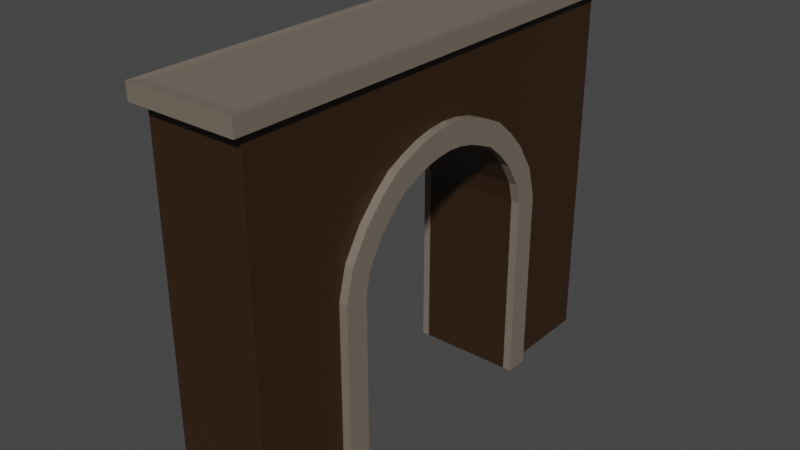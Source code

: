 # Source: city-exit.blend  (saved by Blender 3.0.42; exported with 4.5.12 LTS)
import bpy
from mathutils import Matrix  # noqa: F401  (used for matrix-valued properties, if any)

bpy.ops.wm.read_factory_settings(use_empty=True)
scene = bpy.context.scene
scene.name = 'Scene'

# ---- collections
col_collection = bpy.data.collections.new('Collection'); scene.collection.children.link(col_collection)

# ---- materials (node trees are filled in below, after node groups)
mat_border = bpy.data.materials.new('border')
mat_border.use_transparent_shadow = False
mat_walls = bpy.data.materials.new('walls')
mat_walls.use_transparent_shadow = False

# ---- material node trees
mat_border.use_nodes = True; mat_border.node_tree.nodes.clear()
_N = mat_border.node_tree.nodes; _L = mat_border.node_tree.links
n0 = _N.new('ShaderNodeBsdfPrincipled'); n0.name = 'Principled BSDF'; n0.location = (10, 300)
n0.distribution = 'GGX'
n0.subsurface_method = 'RANDOM_WALK_SKIN'
n0.inputs[0].default_value = (0.1845, 0.1502, 0.1194, 1.0)
n0.inputs[3].default_value = 1.45
n0.inputs[27].default_value = (0.0, 0.0, 0.0, 1.0)
n0.inputs[28].default_value = 1.0
n1 = _N.new('ShaderNodeOutputMaterial'); n1.name = 'Material Output'; n1.location = (300, 300)
_L.new(n0.outputs[0], n1.inputs[0])
n1.is_active_output = True
mat_walls.use_nodes = True; mat_walls.node_tree.nodes.clear()
_N = mat_walls.node_tree.nodes; _L = mat_walls.node_tree.links
n0 = _N.new('ShaderNodeBsdfPrincipled'); n0.name = 'Principled BSDF'; n0.location = (10, 300)
n0.distribution = 'GGX'
n0.subsurface_method = 'RANDOM_WALK_SKIN'
n0.inputs[0].default_value = (0.0331, 0.01481, 0.00441, 1.0)
n0.inputs[3].default_value = 1.45
n0.inputs[27].default_value = (0.0, 0.0, 0.0, 1.0)
n0.inputs[28].default_value = 1.0
n1 = _N.new('ShaderNodeOutputMaterial'); n1.name = 'Material Output'; n1.location = (300, 300)
_L.new(n0.outputs[0], n1.inputs[0])
n1.is_active_output = True

# ---- world
world_world = bpy.data.worlds.new('World'); scene.world = world_world
world_world.use_nodes = True; world_world.node_tree.nodes.clear()
_N = world_world.node_tree.nodes; _L = world_world.node_tree.links
n0 = _N.new('ShaderNodeOutputWorld'); n0.name = 'World Output'; n0.location = (300, 300)
n1 = _N.new('ShaderNodeBackground'); n1.name = 'Background'; n1.location = (10, 300)
n1.inputs[0].default_value = (0.05088, 0.05088, 0.05088, 1.0)
_L.new(n1.outputs[0], n0.inputs[0])
n0.is_active_output = True
world_world.color = (0.05088, 0.05088, 0.05088)
world_world.use_sun_shadow = False
world_world.sun_shadow_jitter_overblur = 0.0

# ---- meshes
me_cube_002 = bpy.data.meshes.new('Cube.002')
me_cube_002.from_pydata([(-0.9727, -2.829, 2.481), (-0.9727, 2.648, -1.336), (-0.9727, 2.831, 2.481), (0.9727, -2.637, -1.336), (0.9727, -2.829, 2.481), (0.9727, 2.648, -1.336), (0.9727, 2.831, 2.481), (-0.9727, 2.123, -0.1377), (-0.9727, 1.416, 0.5467), (-0.9727, 1.062, 0.7157), (-0.9727, -1.06, 0.7157), (-0.9727, -1.768, 0.2419), (-0.9727, -2.122, -0.1377), (-0.9727, -2.475, 2.481), (-0.9727, -2.122, 2.481), (-0.9727, -1.768, 2.481), (-0.9727, -1.414, 2.481), (-0.9727, -1.06, 2.481), (-0.9727, -0.7066, 2.481), (-0.9727, -0.3529, 2.481), (-0.9727, 0.0008884, 2.481), (-0.9727, 0.3547, 2.481), (-0.9727, 0.7084, 2.481), (-0.9727, 1.062, 2.481), (-0.9727, 1.416, 2.481), (-0.9727, 1.77, 2.481), (-0.9727, 2.123, 2.481), (-0.9727, 2.477, 2.481), (0.9727, -2.475, -0.7044), (0.9727, -0.7066, 0.8529), (0.9727, 1.416, 0.5467), (0.9727, 2.477, -0.7044), (0.9727, 2.477, 2.481), (0.9727, 2.123, 2.481), (0.9727, 1.77, 2.481), (0.9727, 1.416, 2.481), (0.9727, 1.062, 2.481), (0.9727, 0.7084, 2.481), (0.9727, 0.3547, 2.481), (0.9727, 0.0008884, 2.481), (0.9727, -0.3529, 2.481), (0.9727, -0.7066, 2.481), (0.9727, -1.06, 2.481), (0.9727, -1.414, 2.481), (0.9727, -1.768, 2.481), (0.9727, -2.122, 2.481), (0.9727, -2.475, 2.481), (-0.9727, 4.571, 2.481), (-0.9727, 4.571, -1.336), (0.9727, 4.571, -1.336), (0.9727, 4.571, 2.481), (0.9727, 4.571, -2.961), (-0.9727, 4.571, -2.961), (0.9727, 4.571, -5.123), (-0.9727, 4.571, -5.123), (-0.9727, -4.474, -1.336), (-0.9727, -4.474, 2.481), (0.9727, -4.474, 2.481), (0.9727, -4.474, -1.336), (-0.9727, -2.637, -2.961), (-0.9727, -4.474, -2.961), (0.9727, -4.474, -2.961), (-0.9727, -2.637, -5.123), (-0.9727, -4.474, -5.123), (0.9727, -4.474, -5.123), (-0.9727, -2.475, -0.7044), (-0.9727, -2.637, -1.336), (-0.9727, 1.77, 0.2419), (-0.9727, 0.7084, 0.8529), (-0.9727, -0.3529, 0.9326), (-0.9727, -0.7066, 0.8529), (-0.9727, -1.414, 0.5467), (0.9727, -1.06, 0.7157), (0.9727, -0.3529, 0.9326), (0.9727, 0.3547, 0.9326), (0.9727, 1.062, 0.7157), (0.9727, 1.77, 0.2419), (0.9727, 2.123, -0.1377), (0.9727, 2.648, -2.961), (0.9727, 2.648, -5.123), (0.0, -2.637, -5.123), (0.0, 2.648, -5.123), (0.9727, -2.637, -2.961), (0.0, -4.474, 1.465), (0.0, 4.571, 1.465), (0.0, -2.165, -5.123), (0.0, -2.165, -2.961), (-0.9727, 2.477, -0.7044), (0.0, 2.177, -5.123), (0.0, 2.177, -2.961), (0.0, -2.063, -0.9083), (0.0, -1.768, -0.4184), (0.0, -1.473, -0.101), (-0.9727, 0.3547, 0.9326), (-0.9727, 0.0008884, 0.9625), (0.0, -1.179, 0.1502), (0.0, -0.8837, 0.2754), (0.0, -0.5888, 0.3897), (0.0, -0.294, 0.4562), (0.0, 0.0008884, 0.4811), (0.0, 0.2958, 0.4562), (0.0, 0.5906, 0.3897), (0.9727, -2.122, -0.1377), (0.9727, -1.768, 0.2419), (0.9727, -1.414, 0.5467), (0.0, 0.8855, 0.2754), (0.0, 1.18, 0.1502), (0.0, 1.475, -0.101), (0.9727, 0.0008884, 0.9625), (0.0, 1.77, -0.4184), (0.9727, 0.7084, 0.8529), (0.0, 2.065, -0.9083), (0.0, -2.165, -1.336), (0.0, 2.177, -1.336), (0.0, -4.474, -5.123), (0.0, -4.474, -2.961), (-0.9727, 2.648, -2.961), (0.0, -4.474, -1.336), (-0.9727, 2.648, -5.123), (0.0, 4.571, -5.123), (0.0, 4.571, -2.961), (0.0, 4.571, -1.336), (0.9727, -2.637, -5.123), (-0.9727, -2.063, -0.9083), (-0.9727, -2.165, -1.336), (0.9727, 2.177, -1.336), (-0.9727, 2.177, -1.336), (0.9727, 2.065, -0.9083), (0.9727, -2.165, -1.336), (-0.9727, 2.065, -0.9083), (-0.9727, 1.77, -0.4184), (-0.9727, 1.475, -0.101), (-0.9727, 1.18, 0.1502), (-0.9727, 0.8855, 0.2754), (-0.9727, 0.5906, 0.3897), (-0.9727, 0.2958, 0.4562), (-0.9727, 0.0008884, 0.4811), (-0.9727, -0.294, 0.4562), (-0.9727, -0.5888, 0.3897), (-0.9727, -0.8837, 0.2754), (-0.9727, -1.179, 0.1502), (-0.9727, -1.473, -0.101), (-0.9727, -1.768, -0.4184), (0.9727, -2.063, -0.9083), (0.9727, -1.768, -0.4184), (0.9727, -1.473, -0.101), (0.9727, -1.179, 0.1502), (0.9727, -0.8837, 0.2754), (0.9727, -0.5888, 0.3897), (0.9727, -0.294, 0.4562), (0.9727, 0.0008884, 0.4811), (0.9727, 0.2958, 0.4562), (0.9727, 0.5906, 0.3897), (0.9727, 0.8855, 0.2754), (0.9727, 1.18, 0.1502), (0.9727, 1.475, -0.101), (0.9727, 1.77, -0.4184), (0.9727, 2.177, -2.961), (-0.9727, 2.177, -2.961), (0.9727, 2.177, -5.123), (-0.9727, 2.177, -5.123), (-0.9727, -2.165, -2.961), (0.9727, -2.165, -2.961), (-0.9727, -2.165, -5.123), (0.9727, -2.165, -5.123), (-0.9727, -2.829, 2.197), (-0.9727, 2.831, 2.197), (0.9727, 2.831, 2.197), (0.9727, -2.829, 2.197), (0.9727, 2.477, 2.197), (0.9727, 2.123, 2.197), (0.9727, 1.77, 2.197), (0.9727, 1.416, 2.197), (0.9727, 1.062, 2.197), (0.9727, 0.7084, 2.197), (0.9727, 0.3547, 2.197), (0.9727, 0.0008884, 2.197), (0.9727, -0.3529, 2.197), (0.9727, -0.7066, 2.197), (0.9727, -1.06, 2.197), (0.9727, -1.414, 2.197), (0.9727, -1.768, 2.197), (0.9727, -2.122, 2.197), (0.9727, -2.475, 2.197), (-0.9727, -2.475, 2.197), (-0.9727, -2.122, 2.197), (-0.9727, -1.768, 2.197), (-0.9727, -1.414, 2.197), (-0.9727, -1.06, 2.197), (-0.9727, -0.7066, 2.197), (-0.9727, -0.3529, 2.197), (-0.9727, 0.0008884, 2.197), (-0.9727, 0.3547, 2.197), (-0.9727, 0.7084, 2.197), (-0.9727, 1.062, 2.197), (-0.9727, 1.416, 2.197), (-0.9727, 1.77, 2.197), (-0.9727, 2.123, 2.197), (-0.9727, 2.477, 2.197), (-0.9727, 4.571, 2.197), (0.9727, 4.571, 2.197), (-0.9727, -4.474, 2.197), (0.9727, -4.474, 2.197), (1.142, 0.8855, 0.2754), (1.142, 1.062, 0.7157), (1.142, 2.477, -0.7044), (1.142, 2.648, -1.336), (1.142, 2.177, -1.336), (1.142, -2.637, -1.336), (1.142, -2.475, -0.7044), (1.142, -2.122, -0.1377), (1.142, -1.768, 0.2419), (1.142, -1.414, 0.5467), (1.142, -1.06, 0.7157), (1.142, -0.7066, 0.8529), (1.142, -0.3529, 0.9326), (1.142, 0.0008884, 0.9625), (1.142, 0.3547, 0.9326), (1.142, 0.7084, 0.8529), (1.142, 1.416, 0.5467), (1.142, 1.77, 0.2419), (1.142, 2.123, -0.1377), (1.142, 2.065, -0.9083), (1.142, 0.5906, 0.3897), (1.142, 2.648, -2.961), (1.142, 2.177, -2.961), (1.142, 0.2958, 0.4562), (1.142, 0.0008884, 0.4811), (1.142, 2.648, -5.123), (1.142, 2.177, -5.123), (1.142, -0.294, 0.4562), (1.142, -0.5888, 0.3897), (1.142, -2.637, -2.961), (1.142, -2.637, -5.123), (1.142, -2.165, -1.336), (1.142, -2.063, -0.9083), (1.142, -1.768, -0.4184), (1.142, -1.473, -0.101), (1.142, -1.179, 0.1502), (1.142, -0.8837, 0.2754), (1.142, 1.18, 0.1502), (1.142, 1.475, -0.101), (1.142, 1.77, -0.4184), (1.142, -2.165, -2.961), (1.142, -2.165, -5.123), (-1.122, -2.475, -0.7044), (-1.122, -2.637, -1.336), (-1.122, 2.648, -1.336), (-1.122, 2.477, -0.7044), (-1.122, 2.123, -0.1377), (-1.122, 1.77, 0.2419), (-1.122, 1.416, 0.5467), (-1.122, 1.062, 0.7157), (-1.122, 0.7084, 0.8529), (-1.122, 0.3547, 0.9326), (-1.122, 0.0008884, 0.9625), (-1.122, -0.3529, 0.9326), (-1.122, -0.7066, 0.8529), (-1.122, -1.06, 0.7157), (-1.122, -1.414, 0.5467), (-1.122, -1.768, 0.2419), (-1.122, -2.122, -0.1377), (-1.122, -1.179, 0.1502), (-1.122, -0.8837, 0.2754), (-1.122, -2.165, -1.336), (-1.122, -2.063, -0.9083), (-1.122, -0.5888, 0.3897), (-1.122, 2.177, -2.961), (-1.122, 2.648, -2.961), (-1.122, -0.294, 0.4562), (-1.122, 0.0008884, 0.4811), (-1.122, 2.177, -5.123), (-1.122, 2.648, -5.123), (-1.122, -2.637, -2.961), (-1.122, -2.637, -5.123), (-1.122, 2.177, -1.336), (-1.122, 2.065, -0.9083), (-1.122, 1.77, -0.4184), (-1.122, 1.475, -0.101), (-1.122, 1.18, 0.1502), (-1.122, 0.8855, 0.2754), (-1.122, 0.5906, 0.3897), (-1.122, 0.2958, 0.4562), (-1.122, -1.473, -0.101), (-1.122, -1.768, -0.4184), (-1.122, -2.165, -2.961), (-1.122, -2.165, -5.123), (-1.11, -3.23, 2.177), (-1.11, -3.23, 2.501), (-1.11, 2.827, 2.501), (-1.11, 3.231, 2.501), (1.11, -2.827, 2.501), (1.11, -3.23, 2.501), (-1.11, -2.827, 2.501), (-1.11, -2.423, 2.501), (-1.11, -2.019, 2.501), (-1.11, -1.615, 2.501), (-1.11, -1.211, 2.501), (-1.11, -0.8075, 2.501), (-1.11, -0.4037, 2.501), (-1.11, 0.0001751, 2.501), (-1.11, 0.404, 2.501), (-1.11, 0.8078, 2.501), (-1.11, 1.212, 2.501), (-1.11, 1.615, 2.501), (-1.11, 2.019, 2.501), (-1.11, 2.423, 2.501), (1.11, 3.231, 2.501), (1.11, 2.827, 2.501), (1.11, 2.423, 2.501), (1.11, 2.019, 2.501), (1.11, 1.615, 2.501), (1.11, 1.212, 2.501), (1.11, 0.8078, 2.501), (1.11, 0.404, 2.501), (1.11, 0.0001751, 2.501), (1.11, -0.4037, 2.501), (1.11, -0.8075, 2.501), (1.11, -1.211, 2.501), (1.11, -1.615, 2.501), (1.11, -2.019, 2.501), (1.11, -2.423, 2.501), (-1.11, 4.784, 2.501), (1.11, 4.784, 2.501), (-1.11, -4.716, 2.177), (-1.11, -4.716, 2.501), (1.11, -4.716, 2.501), (-1.11, 3.231, 2.177), (1.11, 3.231, 2.177), (1.11, -3.23, 2.177), (1.11, 2.827, 2.177), (1.11, 2.423, 2.177), (1.11, 2.019, 2.177), (1.11, 1.615, 2.177), (1.11, 1.212, 2.177), (1.11, 0.8078, 2.177), (1.11, 0.404, 2.177), (1.11, 0.0001751, 2.177), (1.11, -0.4037, 2.177), (1.11, -0.8075, 2.177), (1.11, -1.211, 2.177), (1.11, -1.615, 2.177), (1.11, -2.019, 2.177), (1.11, -2.423, 2.177), (1.11, -2.827, 2.177), (-1.11, -2.827, 2.177), (-1.11, -2.423, 2.177), (-1.11, -2.019, 2.177), (-1.11, -1.615, 2.177), (-1.11, -1.211, 2.177), (-1.11, -0.8075, 2.177), (-1.11, -0.4037, 2.177), (-1.11, 0.0001751, 2.177), (-1.11, 0.404, 2.177), (-1.11, 0.8078, 2.177), (-1.11, 1.212, 2.177), (-1.11, 1.615, 2.177), (-1.11, 2.019, 2.177), (-1.11, 2.423, 2.177), (-1.11, 2.827, 2.177), (-1.11, 4.784, 2.177), (1.11, 4.784, 2.177), (1.11, -4.716, 2.177), (-0.9727, -4.474, 1.465), (-0.9727, -2.755, 1.465), (-0.9727, 2.761, 1.465), (0.9727, 2.761, 1.465), (0.9727, -2.755, 1.465), (0.9727, 0.0008884, 1.465), (0.9727, 4.571, 0.0645), (-0.9727, 4.571, 0.0645), (0.9727, 2.704, 0.0645), (-0.9727, 0.0008884, 1.465), (-0.9727, 2.704, 0.0645), (0.0, 4.571, 0.0645), (-0.9727, -2.696, 0.0645), (-0.9727, -4.474, 0.0645), (0.9727, -4.474, 0.0645), (0.9727, -2.696, 0.0645), (0.0, -4.474, 0.0645), (-0.9727, 4.571, 1.465), (0.9727, 4.571, 1.465), (0.9727, -4.474, 1.465)], [], [(37, 38, 314, 313), (2, 6, 50, 47), (191, 190, 351, 352), (21, 22, 302, 301), (46, 13, 0, 4), (6, 2, 27, 32), (32, 27, 26, 33), (33, 26, 25, 34), (34, 25, 24, 35), (35, 24, 23, 36), (36, 23, 22, 37), (37, 22, 21, 38), (38, 21, 20, 39), (39, 20, 19, 40), (40, 19, 18, 41), (41, 18, 17, 42), (42, 17, 16, 43), (43, 16, 15, 44), (44, 15, 14, 45), (45, 14, 13, 46), (36, 37, 313, 312), (192, 191, 352, 353), (166, 198, 359, 327), (20, 21, 301, 300), (35, 36, 312, 311), (193, 192, 353, 354), (168, 183, 344, 329), (46, 4, 292, 291), (19, 20, 300, 299), (34, 35, 311, 310), (194, 193, 354, 355), (202, 168, 329, 362), (18, 19, 299, 298), (33, 34, 310, 309), (195, 194, 355, 356), (169, 167, 328, 330), (2, 47, 322, 290), (56, 0, 288, 325), (17, 18, 298, 297), (32, 33, 309, 308), (196, 195, 356, 357), (170, 169, 330, 331), (50, 6, 307, 323), (16, 17, 297, 296), (6, 32, 308, 307), (197, 196, 357, 358), (171, 170, 331, 332), (15, 16, 296, 295), (198, 197, 358, 359), (172, 171, 332, 333), (47, 50, 323, 322), (4, 57, 326, 292), (83, 363, 376, 379), (49, 5, 78, 51), (120, 51, 53, 119), (121, 49, 51, 120), (1, 48, 52, 116), (81, 118, 54, 119), (116, 52, 54, 118), (51, 78, 79, 53), (14, 15, 295, 294), (3, 58, 61, 82), (4, 0, 56, 57), (82, 61, 64, 122), (55, 66, 59, 60), (117, 55, 60, 115), (80, 122, 64, 114), (60, 59, 62, 63), (115, 60, 63, 114), (370, 380, 84, 374), (52, 120, 119, 54), (48, 121, 120, 52), (79, 81, 119, 53), (58, 117, 115, 61), (62, 80, 114, 63), (61, 115, 114, 64), (118, 81, 88, 160), (123, 90, 112, 124), (126, 113, 111, 129), (129, 111, 109, 130), (130, 109, 107, 131), (131, 107, 106, 132), (124, 161, 285, 264), (118, 160, 271, 272), (163, 62, 274, 286), (153, 154, 240, 203), (62, 59, 273, 274), (102, 28, 209, 210), (31, 77, 221, 205), (162, 128, 234, 243), (140, 141, 283, 262), (152, 153, 203, 223), (67, 7, 249, 250), (28, 3, 208, 209), (127, 125, 207, 222), (139, 140, 262, 263), (7, 87, 248, 249), (65, 12, 261, 245), (82, 122, 233, 232), (138, 139, 263, 266), (81, 79, 159, 88), (77, 76, 220, 221), (132, 106, 105, 133), (133, 105, 101, 134), (134, 101, 100, 135), (135, 100, 99, 136), (136, 99, 98, 137), (137, 98, 97, 138), (138, 97, 96, 139), (139, 96, 95, 140), (140, 95, 92, 141), (141, 92, 91, 142), (142, 91, 90, 123), (125, 113, 89, 157), (157, 89, 88, 159), (124, 112, 86, 161), (161, 86, 85, 163), (122, 80, 85, 164), (167, 366, 381, 200), (364, 363, 201, 165), (199, 200, 381, 84, 380), (377, 382, 83, 379), (90, 143, 128, 112), (113, 125, 127, 111), (111, 127, 156, 109), (109, 156, 155, 107), (107, 155, 154, 106), (106, 154, 153, 105), (105, 153, 152, 101), (101, 152, 151, 100), (100, 151, 150, 99), (99, 150, 149, 98), (98, 149, 148, 97), (97, 148, 147, 96), (96, 147, 146, 95), (95, 146, 145, 92), (92, 145, 144, 91), (91, 144, 143, 90), (113, 126, 158, 89), (89, 158, 160, 88), (112, 128, 162, 86), (86, 162, 164, 85), (151, 152, 223, 226), (80, 62, 163, 85), (87, 1, 247, 248), (12, 11, 260, 261), (76, 30, 219, 220), (157, 159, 229, 225), (150, 151, 226, 227), (123, 124, 264, 265), (30, 75, 204, 219), (59, 66, 246, 273), (149, 150, 227, 230), (137, 138, 266, 269), (3, 82, 232, 208), (160, 158, 267, 271), (75, 110, 218, 204), (11, 71, 259, 260), (5, 31, 205, 206), (148, 149, 230, 231), (136, 137, 269, 270), (110, 74, 217, 218), (71, 10, 258, 259), (135, 136, 270, 282), (200, 199, 360, 361), (173, 172, 333, 334), (366, 167, 169, 170, 171, 172, 173, 174, 175, 176, 368), (367, 168, 202, 382), (165, 201, 202, 168, 183, 182, 181, 180, 179, 178, 177, 176, 175, 174, 173, 172, 171, 170, 169, 167, 200, 199, 166, 198, 197, 196, 195, 194, 193, 192, 191, 190, 189, 188, 187, 186, 185, 184), (219, 204, 203, 240), (208, 232, 243, 234), (204, 218, 223, 203), (206, 205, 222, 207), (218, 217, 226, 223), (228, 224, 225, 229), (217, 216, 227, 226), (216, 215, 230, 227), (215, 214, 231, 230), (220, 219, 240, 241), (221, 220, 241, 242), (232, 233, 244, 243), (209, 208, 234, 235), (205, 221, 242, 222), (210, 209, 235, 236), (211, 210, 236, 237), (212, 211, 237, 238), (213, 212, 238, 239), (224, 206, 207, 225), (214, 213, 239, 231), (122, 164, 244, 233), (103, 102, 210, 211), (154, 155, 241, 240), (159, 79, 228, 229), (104, 103, 211, 212), (155, 156, 242, 241), (164, 162, 243, 244), (128, 143, 235, 234), (72, 104, 212, 213), (156, 127, 222, 242), (78, 5, 206, 224), (143, 144, 236, 235), (29, 72, 213, 214), (144, 145, 237, 236), (73, 29, 214, 215), (145, 146, 238, 237), (108, 73, 215, 216), (146, 147, 239, 238), (125, 157, 225, 207), (74, 108, 216, 217), (79, 78, 224, 228), (147, 148, 231, 239), (248, 247, 275, 276), (261, 260, 283, 284), (273, 246, 264, 285), (260, 259, 262, 283), (259, 258, 263, 262), (258, 257, 266, 263), (246, 245, 265, 264), (257, 256, 269, 266), (268, 272, 271, 267), (256, 255, 270, 269), (245, 261, 284, 265), (249, 248, 276, 277), (250, 249, 277, 278), (274, 273, 285, 286), (251, 250, 278, 279), (252, 251, 279, 280), (253, 252, 280, 281), (254, 253, 281, 282), (247, 268, 267, 275), (255, 254, 282, 270), (8, 67, 250, 251), (141, 142, 284, 283), (126, 129, 276, 275), (9, 8, 251, 252), (142, 123, 265, 284), (129, 130, 277, 276), (68, 9, 252, 253), (130, 131, 278, 277), (161, 163, 286, 285), (93, 68, 253, 254), (131, 132, 279, 278), (1, 116, 268, 247), (94, 93, 254, 255), (132, 133, 280, 279), (69, 94, 255, 256), (133, 134, 281, 280), (116, 118, 272, 268), (70, 69, 256, 257), (66, 65, 245, 246), (134, 135, 282, 281), (10, 70, 257, 258), (158, 126, 275, 267), (359, 289, 290, 327), (344, 291, 292, 329), (329, 292, 326, 362), (328, 307, 308, 330), (330, 308, 309, 331), (331, 309, 310, 332), (332, 310, 311, 333), (333, 311, 312, 334), (334, 312, 313, 335), (335, 313, 314, 336), (336, 314, 315, 337), (337, 315, 316, 338), (338, 316, 317, 339), (339, 317, 318, 340), (340, 318, 319, 341), (341, 319, 320, 342), (342, 320, 321, 343), (343, 321, 291, 344), (287, 288, 293, 345), (345, 293, 294, 346), (346, 294, 295, 347), (347, 295, 296, 348), (348, 296, 297, 349), (349, 297, 298, 350), (350, 298, 299, 351), (351, 299, 300, 352), (352, 300, 301, 353), (353, 301, 302, 354), (354, 302, 303, 355), (355, 303, 304, 356), (356, 304, 305, 357), (357, 305, 306, 358), (358, 306, 289, 359), (360, 322, 323, 361), (327, 290, 322, 360), (362, 326, 325, 324), (288, 287, 324, 325), (307, 328, 361, 323), (22, 23, 303, 302), (190, 189, 350, 351), (38, 39, 315, 314), (23, 24, 304, 303), (189, 188, 349, 350), (39, 40, 316, 315), (24, 25, 305, 304), (188, 187, 348, 349), (40, 41, 317, 316), (25, 26, 306, 305), (187, 186, 347, 348), (41, 42, 318, 317), (26, 27, 289, 306), (186, 185, 346, 347), (42, 43, 319, 318), (185, 184, 345, 346), (43, 44, 320, 319), (184, 165, 287, 345), (44, 45, 321, 320), (183, 182, 343, 344), (45, 46, 291, 321), (182, 181, 342, 343), (181, 180, 341, 342), (180, 179, 340, 341), (179, 178, 339, 340), (178, 177, 338, 339), (177, 176, 337, 338), (165, 201, 324, 287), (176, 175, 336, 337), (201, 202, 362, 324), (175, 174, 335, 336), (167, 200, 361, 328), (0, 13, 293, 288), (174, 173, 334, 335), (199, 166, 327, 360), (13, 14, 294, 293), (57, 56, 325, 326), (27, 2, 290, 289), (202, 201, 363, 83, 382), (365, 166, 199, 380), (368, 176, 177, 178, 179, 180, 181, 182, 183, 168, 367), (3, 378, 377, 58), (48, 370, 374, 121), (84, 381, 369, 374), (1, 373, 370, 48), (366, 371, 369, 381), (58, 377, 379, 117), (364, 375, 376, 363), (189, 190, 191, 372, 364, 165, 184, 185, 186, 187, 188), (198, 166, 365, 372, 191, 192, 193, 194, 195, 196, 197), (375, 66, 55, 376), (378, 367, 382, 377), (5, 371, 366, 368, 108, 74, 110, 75, 30, 76, 77, 31), (368, 367, 378, 3, 28, 102, 103, 104, 72, 29, 73, 108), (364, 372, 94, 69, 70, 10, 71, 11, 12, 65, 66, 375), (94, 372, 365, 373, 1, 87, 7, 67, 8, 9, 68, 93), (374, 369, 49, 121), (379, 376, 55, 117), (373, 365, 380, 370), (371, 5, 49, 369)])
me_cube_002.polygons.foreach_set('material_index', [0, 0, 0, 0, 0, 0, 0, 0, 0, 0, 0, 0, 0, 0, 0, 0, 0, 0, 0, 0, 0, 0, 0, 0, 0, 0, 0, 0, 0, 0, 0, 0, 0, 0, 0, 0, 0, 0, 0, 0, 0, 0, 0, 0, 0, 0, 0, 0, 0, 0, 0, 0, 1, 1, 1, 1, 1, 1, 1, 1, 0, 1, 0, 1, 1, 1, 1, 1, 1, 1, 1, 1, 1, 1, 1, 1, 0, 1, 1, 1, 1, 1, 0, 0, 0, 0, 0, 0, 0, 0, 0, 0, 0, 0, 0, 0, 0, 0, 0, 0, 0, 0, 1, 1, 1, 1, 1, 1, 1, 1, 1, 1, 1, 1, 1, 1, 1, 0, 1, 1, 1, 1, 1, 1, 1, 1, 1, 1, 1, 1, 1, 1, 1, 1, 1, 1, 1, 1, 1, 1, 1, 1, 0, 0, 0, 0, 0, 0, 0, 0, 0, 0, 0, 0, 0, 0, 0, 0, 0, 0, 0, 0, 0, 0, 0, 0, 1, 1, 0, 0, 0, 0, 0, 0, 0, 0, 0, 0, 0, 0, 0, 0, 0, 0, 0, 0, 0, 0, 0, 0, 0, 0, 0, 0, 0, 0, 0, 0, 0, 0, 0, 0, 0, 0, 0, 0, 0, 0, 0, 0, 0, 0, 0, 0, 0, 0, 0, 0, 0, 0, 0, 0, 0, 0, 0, 0, 0, 0, 0, 0, 0, 0, 0, 0, 0, 0, 0, 0, 0, 0, 0, 0, 0, 0, 0, 0, 0, 0, 0, 0, 0, 0, 0, 0, 0, 0, 0, 0, 0, 0, 0, 0, 0, 0, 0, 0, 0, 0, 0, 0, 0, 0, 0, 0, 0, 0, 0, 0, 0, 0, 0, 0, 0, 0, 0, 0, 0, 0, 0, 0, 0, 0, 0, 0, 0, 0, 0, 0, 0, 0, 0, 0, 0, 0, 0, 0, 0, 0, 0, 0, 0, 0, 0, 0, 0, 0, 0, 0, 0, 0, 0, 0, 0, 0, 0, 0, 0, 0, 0, 1, 1, 1, 1, 1, 1, 1, 1, 1, 1, 1, 1, 1, 1, 1, 1, 1, 1, 1, 1, 1, 1])
_uv = me_cube_002.uv_layers.new(name='UVMap')
_uv.uv.foreach_set('vector', [0.8812, 0.2359, 0.8815, 0.2162, 0.8893, 0.219, 0.8888, 0.2417, 0.7846, 0.3421, 0.8686, 0.3441, 0.8371, 0.3857, 0.8151, 0.3847, 0.7395, 0.1967, 0.7395, 0.1765, 0.7475, 0.1737, 0.7474, 0.1966, 0.7736, 0.2163, 0.7739, 0.236, 0.7663, 0.2417, 0.7659, 0.2192, 0.8735, 0.06525, 0.7831, 0.06359, 0.7877, 0.04927, 0.8694, 0.05129, 0.8686, 0.3441, 0.7846, 0.3421, 0.781, 0.328, 0.8727, 0.3296, 0.8727, 0.3296, 0.781, 0.328, 0.7783, 0.3114, 0.8759, 0.3126, 0.8759, 0.3126, 0.7783, 0.3114, 0.7765, 0.2935, 0.8781, 0.2942, 0.8781, 0.2942, 0.7765, 0.2935, 0.7753, 0.2747, 0.8796, 0.2751, 0.8796, 0.2751, 0.7753, 0.2747, 0.7744, 0.2555, 0.8806, 0.2556, 0.8806, 0.2556, 0.7744, 0.2555, 0.7739, 0.236, 0.8812, 0.2359, 0.8812, 0.2359, 0.7739, 0.236, 0.7736, 0.2163, 0.8815, 0.2162, 0.8815, 0.2162, 0.7736, 0.2163, 0.7735, 0.1966, 0.8816, 0.1964, 0.8816, 0.1964, 0.7735, 0.1966, 0.7736, 0.1768, 0.8815, 0.1767, 0.8815, 0.1767, 0.7736, 0.1768, 0.7739, 0.1571, 0.8811, 0.1571, 0.8811, 0.1571, 0.7739, 0.1571, 0.7746, 0.1374, 0.8806, 0.1376, 0.8806, 0.1376, 0.7746, 0.1374, 0.7756, 0.118, 0.8797, 0.1184, 0.8797, 0.1184, 0.7756, 0.118, 0.7773, 0.09885, 0.8784, 0.09961, 0.8784, 0.09961, 0.7773, 0.09885, 0.7797, 0.08049, 0.8764, 0.08169, 0.8764, 0.08169, 0.7797, 0.08049, 0.7831, 0.06359, 0.8735, 0.06525, 0.8806, 0.2556, 0.8812, 0.2359, 0.8888, 0.2417, 0.888, 0.2642, 0.7397, 0.2168, 0.7395, 0.1967, 0.7474, 0.1966, 0.7476, 0.2194, 0.7608, 0.356, 0.7518, 0.3373, 0.7667, 0.3516, 0.7785, 0.3649, 0.7735, 0.1966, 0.7736, 0.2163, 0.7659, 0.2192, 0.7657, 0.1966, 0.8796, 0.2751, 0.8806, 0.2556, 0.888, 0.2642, 0.8865, 0.2866, 0.7401, 0.2368, 0.7397, 0.2168, 0.7476, 0.2194, 0.7481, 0.2422, 0.893, 0.03633, 0.9027, 0.0551, 0.887, 0.04101, 0.8745, 0.02837, 0.8735, 0.06525, 0.8694, 0.05129, 0.8645, 0.03725, 0.8742, 0.04904, 0.7736, 0.1768, 0.7735, 0.1966, 0.7657, 0.1966, 0.7658, 0.1739, 0.8781, 0.2942, 0.8796, 0.2751, 0.8865, 0.2866, 0.8839, 0.3084, 0.7408, 0.2569, 0.7401, 0.2368, 0.7481, 0.2422, 0.749, 0.265, 0.8461, 0.002132, 0.893, 0.03633, 0.8745, 0.02837, 0.841, 0.005384, 0.7739, 0.1571, 0.7736, 0.1768, 0.7658, 0.1739, 0.7663, 0.1512, 0.8759, 0.3126, 0.8781, 0.2942, 0.8839, 0.3084, 0.8798, 0.3288, 0.7419, 0.277, 0.7408, 0.2569, 0.749, 0.265, 0.7506, 0.2876, 0.9029, 0.3402, 0.8926, 0.3594, 0.8738, 0.3677, 0.8867, 0.3546, 0.7846, 0.3421, 0.8151, 0.3847, 0.8146, 0.3873, 0.789, 0.3564, 0.8191, 0.01095, 0.7877, 0.04927, 0.7932, 0.03496, 0.8191, 0.007633, 0.7746, 0.1374, 0.7739, 0.1571, 0.7663, 0.1512, 0.7672, 0.1287, 0.8727, 0.3296, 0.8759, 0.3126, 0.8798, 0.3288, 0.8735, 0.3463, 0.7437, 0.2972, 0.7419, 0.277, 0.7506, 0.2876, 0.7534, 0.3101, 0.9087, 0.3193, 0.9029, 0.3402, 0.8867, 0.3546, 0.8963, 0.3343, 0.8371, 0.3857, 0.8686, 0.3441, 0.8636, 0.3586, 0.8375, 0.389, 0.7756, 0.118, 0.7746, 0.1374, 0.7672, 0.1287, 0.7689, 0.1063, 0.8686, 0.3441, 0.8727, 0.3296, 0.8735, 0.3463, 0.8636, 0.3586, 0.7467, 0.3173, 0.7437, 0.2972, 0.7534, 0.3101, 0.7582, 0.3319, 0.9119, 0.2983, 0.9087, 0.3193, 0.8963, 0.3343, 0.9018, 0.3116, 0.7773, 0.09885, 0.7756, 0.118, 0.7689, 0.1063, 0.7716, 0.0845, 0.7518, 0.3373, 0.7467, 0.3173, 0.7582, 0.3319, 0.7667, 0.3516, 0.9138, 0.2775, 0.9119, 0.2983, 0.9018, 0.3116, 0.9048, 0.2884, 0.8151, 0.3847, 0.8371, 0.3857, 0.8375, 0.389, 0.8146, 0.3873, 0.8694, 0.05129, 0.8388, 0.01208, 0.839, 0.009391, 0.8645, 0.03725, 0.6065, 0.5695, 0.6483, 0.5695, 0.6483, 0.6298, 0.6065, 0.6298, 0.3894, 0.1632, 0.3066, 0.1632, 0.3066, 0.09324, 0.3894, 0.09324, 0.6907, 0.631, 0.6488, 0.631, 0.6488, 0.538, 0.6907, 0.538, 0.6907, 0.7009, 0.6488, 0.7009, 0.6488, 0.631, 0.6907, 0.631, 0.3066, 0.4676, 0.3894, 0.4676, 0.3894, 0.5375, 0.3066, 0.5375, 0.3899, 0.5841, 0.3899, 0.5423, 0.4726, 0.5423, 0.4726, 0.5841, 0.3066, 0.5375, 0.3894, 0.5375, 0.3894, 0.6305, 0.3066, 0.6305, 0.3894, 0.09324, 0.3066, 0.09324, 0.3066, 0.0002477, 0.3894, 0.0002477, 0.7797, 0.08049, 0.7773, 0.09885, 0.7716, 0.0845, 0.776, 0.06411, 0.07929, 0.1632, 0.0002479, 0.1632, 0.0002477, 0.09324, 0.07929, 0.09324, 0.8694, 0.05129, 0.7877, 0.04927, 0.8191, 0.01095, 0.8388, 0.01208, 0.07929, 0.09324, 0.0002477, 0.09324, 0.0002477, 0.0002483, 0.07929, 0.0002483, 0.0002478, 0.4676, 0.07929, 0.4676, 0.07929, 0.5375, 0.0002478, 0.5375, 0.6065, 0.69, 0.6483, 0.69, 0.6483, 0.7599, 0.6065, 0.7599, 0.5521, 0.5841, 0.5521, 0.626, 0.4731, 0.626, 0.4731, 0.5841, 0.0002478, 0.5375, 0.07929, 0.5375, 0.07929, 0.6305, 0.0002477, 0.6305, 0.6065, 0.7599, 0.6483, 0.7599, 0.6483, 0.8529, 0.6065, 0.8529, 0.7325, 0.7612, 0.7325, 0.8215, 0.6907, 0.8215, 0.6907, 0.7612, 0.7325, 0.631, 0.6907, 0.631, 0.6907, 0.538, 0.7325, 0.538, 0.7325, 0.7009, 0.6907, 0.7009, 0.6907, 0.631, 0.7325, 0.631, 0.3899, 0.626, 0.3899, 0.5841, 0.4726, 0.5841, 0.4726, 0.626, 0.5646, 0.69, 0.6065, 0.69, 0.6065, 0.7599, 0.5646, 0.7599, 0.5521, 0.5423, 0.5521, 0.5841, 0.4731, 0.5841, 0.4731, 0.5423, 0.5646, 0.7599, 0.6065, 0.7599, 0.6065, 0.8529, 0.5646, 0.8529, 0.9998, 0.6306, 0.9579, 0.6306, 0.9579, 0.6103, 0.9998, 0.6103, 0.9998, 0.2024, 0.9579, 0.2024, 0.9579, 0.1834, 0.9998, 0.1834, 0.9998, 0.4474, 0.9579, 0.4474, 0.9579, 0.4284, 0.9998, 0.4284, 0.9998, 0.4284, 0.9579, 0.4284, 0.9579, 0.4038, 0.9998, 0.4038, 0.9998, 0.4038, 0.9579, 0.4038, 0.9579, 0.3852, 0.9998, 0.3852, 0.9998, 0.3852, 0.9579, 0.3852, 0.9579, 0.3685, 0.9998, 0.3685, 0.6491, 0.4235, 0.6939, 0.4693, 0.6902, 0.4728, 0.6447, 0.4274, 0.7165, 0.0002477, 0.739, 0.01301, 0.7298, 0.01668, 0.7178, 0.008057, 0.739, 0.5219, 0.7263, 0.5375, 0.7247, 0.53, 0.7329, 0.5218, 0.4351, 0.3439, 0.439, 0.3577, 0.4316, 0.3601, 0.4277, 0.3458, 0.7263, 0.5375, 0.6722, 0.4911, 0.6763, 0.4868, 0.7247, 0.53, 0.409, 0.1914, 0.4213, 0.1623, 0.4286, 0.1658, 0.4165, 0.1941, 0.4376, 0.4284, 0.4236, 0.4061, 0.4296, 0.4027, 0.443, 0.4246, 0.5171, 0.09283, 0.4687, 0.1598, 0.4615, 0.1549, 0.5098, 0.08797, 0.6121, 0.356, 0.6182, 0.3721, 0.6122, 0.3746, 0.6056, 0.3581, 0.432, 0.3299, 0.4351, 0.3439, 0.4277, 0.3458, 0.4243, 0.3314, 0.5763, 0.213, 0.5843, 0.1896, 0.5909, 0.1921, 0.5831, 0.2151, 0.4213, 0.1623, 0.4364, 0.1347, 0.4435, 0.1392, 0.4286, 0.1658, 0.4644, 0.4115, 0.4753, 0.4256, 0.4702, 0.4299, 0.4585, 0.4154, 0.6081, 0.3421, 0.6121, 0.356, 0.6056, 0.3581, 0.6016, 0.3437, 0.5843, 0.1896, 0.5969, 0.1608, 0.6033, 0.1639, 0.5909, 0.1921, 0.6126, 0.4258, 0.5985, 0.4037, 0.6038, 0.4007, 0.6174, 0.4225, 0.4833, 0.0693, 0.5403, 0.0002477, 0.5417, 0.009205, 0.4895, 0.07391, 0.6049, 0.3281, 0.6081, 0.3421, 0.6016, 0.3437, 0.5982, 0.3294, 0.9579, 0.6306, 0.9161, 0.6306, 0.9161, 0.6103, 0.9579, 0.6103, 0.4236, 0.4061, 0.4137, 0.3871, 0.4201, 0.384, 0.4296, 0.4027, 0.9998, 0.3685, 0.9579, 0.3685, 0.9579, 0.3547, 0.9998, 0.3547, 0.9998, 0.3547, 0.9579, 0.3547, 0.9579, 0.3411, 0.9998, 0.3411, 0.9998, 0.3411, 0.9579, 0.3411, 0.9579, 0.3281, 0.9998, 0.3281, 0.9998, 0.3281, 0.9579, 0.3281, 0.9579, 0.3154, 0.9998, 0.3154, 0.9998, 0.3154, 0.9579, 0.3154, 0.9579, 0.3026, 0.9998, 0.3026, 0.9998, 0.3026, 0.9579, 0.3026, 0.9579, 0.2896, 0.9998, 0.2896, 0.9998, 0.2896, 0.9579, 0.2896, 0.9579, 0.276, 0.9998, 0.276, 0.9998, 0.276, 0.9579, 0.276, 0.9579, 0.2623, 0.9998, 0.2623, 0.9998, 0.2623, 0.9579, 0.2623, 0.9579, 0.2456, 0.9998, 0.2456, 0.9998, 0.2456, 0.9579, 0.2456, 0.9579, 0.227, 0.9998, 0.227, 0.9998, 0.227, 0.9579, 0.227, 0.9579, 0.2024, 0.9998, 0.2024, 0.9161, 0.4474, 0.9579, 0.4474, 0.9579, 0.5173, 0.9161, 0.5173, 0.9161, 0.5173, 0.9579, 0.5173, 0.9579, 0.6103, 0.9161, 0.6103, 0.9998, 0.1834, 0.9579, 0.1834, 0.9579, 0.1135, 0.9998, 0.1135, 0.9998, 0.1135, 0.9579, 0.1135, 0.9579, 0.02052, 0.9998, 0.02052, 0.9161, 0.0002477, 0.9579, 0.0002477, 0.9579, 0.02052, 0.9161, 0.02052, 0.3145, 0.3151, 0.3115, 0.2837, 0.3894, 0.2837, 0.3894, 0.3151, 0.0742, 0.3471, 0.0002479, 0.3471, 0.0002479, 0.3156, 0.071, 0.3156, 0.7325, 0.8529, 0.6488, 0.8529, 0.6488, 0.8215, 0.6907, 0.8215, 0.7325, 0.8215, 0.5646, 0.6298, 0.5646, 0.5695, 0.6065, 0.5695, 0.6065, 0.6298, 0.9579, 0.2024, 0.9161, 0.2024, 0.9161, 0.1834, 0.9579, 0.1834, 0.9579, 0.4474, 0.9161, 0.4474, 0.9161, 0.4284, 0.9579, 0.4284, 0.9579, 0.4284, 0.9161, 0.4284, 0.9161, 0.4038, 0.9579, 0.4038, 0.9579, 0.4038, 0.9161, 0.4038, 0.9161, 0.3852, 0.9579, 0.3852, 0.9579, 0.3852, 0.9161, 0.3852, 0.9161, 0.3685, 0.9579, 0.3685, 0.9579, 0.3685, 0.9161, 0.3685, 0.9161, 0.3547, 0.9579, 0.3547, 0.9579, 0.3547, 0.9161, 0.3547, 0.9161, 0.3411, 0.9579, 0.3411, 0.9579, 0.3411, 0.9161, 0.3411, 0.9161, 0.3281, 0.9579, 0.3281, 0.9579, 0.3281, 0.9161, 0.3281, 0.9161, 0.3154, 0.9579, 0.3154, 0.9579, 0.3154, 0.9161, 0.3154, 0.9161, 0.3026, 0.9579, 0.3026, 0.9579, 0.3026, 0.9161, 0.3026, 0.9161, 0.2896, 0.9579, 0.2896, 0.9579, 0.2896, 0.9161, 0.2896, 0.9161, 0.276, 0.9579, 0.276, 0.9579, 0.276, 0.9161, 0.276, 0.9161, 0.2623, 0.9579, 0.2623, 0.9579, 0.2623, 0.9161, 0.2623, 0.9161, 0.2456, 0.9579, 0.2456, 0.9579, 0.2456, 0.9161, 0.2456, 0.9161, 0.227, 0.9579, 0.227, 0.9579, 0.227, 0.9161, 0.227, 0.9161, 0.2024, 0.9579, 0.2024, 0.9579, 0.4474, 0.9998, 0.4474, 0.9998, 0.5173, 0.9579, 0.5173, 0.9579, 0.5173, 0.9998, 0.5173, 0.9998, 0.6103, 0.9579, 0.6103, 0.9579, 0.1834, 0.9161, 0.1834, 0.9161, 0.1135, 0.9579, 0.1135, 0.9579, 0.1135, 0.9161, 0.1135, 0.9161, 0.02052, 0.9579, 0.02052, 0.4299, 0.3162, 0.432, 0.3299, 0.4243, 0.3314, 0.422, 0.3171, 0.9579, 0.0002477, 0.9998, 0.0002477, 0.9998, 0.02052, 0.9579, 0.02052, 0.5969, 0.1608, 0.6121, 0.1333, 0.6183, 0.1372, 0.6033, 0.1639, 0.5985, 0.4037, 0.5885, 0.3848, 0.5941, 0.382, 0.6038, 0.4007, 0.4137, 0.3871, 0.4055, 0.3691, 0.4121, 0.3665, 0.4201, 0.384, 0.5195, 0.4719, 0.5641, 0.5254, 0.5571, 0.5252, 0.5152, 0.4759, 0.4288, 0.3023, 0.4299, 0.3162, 0.422, 0.3171, 0.4207, 0.3027, 0.638, 0.4097, 0.6491, 0.4235, 0.6447, 0.4274, 0.6329, 0.4133, 0.4055, 0.3691, 0.4002, 0.353, 0.4073, 0.3509, 0.4121, 0.3665, 0.6722, 0.4911, 0.6281, 0.4454, 0.6324, 0.4417, 0.6763, 0.4868, 0.4285, 0.2883, 0.4288, 0.3023, 0.4207, 0.3027, 0.4203, 0.2882, 0.6028, 0.3143, 0.6049, 0.3281, 0.5982, 0.3294, 0.5958, 0.3151, 0.4364, 0.1347, 0.4833, 0.0693, 0.4895, 0.07391, 0.4435, 0.1392, 0.739, 0.01301, 0.6914, 0.09107, 0.685, 0.08673, 0.7298, 0.01668, 0.4002, 0.353, 0.3958, 0.3369, 0.403, 0.3351, 0.4073, 0.3509, 0.5885, 0.3848, 0.5803, 0.3669, 0.5861, 0.3646, 0.5941, 0.382, 0.4529, 0.4483, 0.4376, 0.4284, 0.443, 0.4246, 0.4578, 0.4441, 0.4291, 0.2739, 0.4285, 0.2883, 0.4203, 0.2882, 0.4209, 0.2732, 0.6016, 0.3004, 0.6028, 0.3143, 0.5958, 0.3151, 0.5945, 0.3007, 0.3958, 0.3369, 0.3925, 0.321, 0.4, 0.3197, 0.403, 0.3351, 0.5803, 0.3669, 0.575, 0.3508, 0.5812, 0.3489, 0.5861, 0.3646, 0.6013, 0.2863, 0.6016, 0.3004, 0.5945, 0.3007, 0.5942, 0.2862, 0.8425, 0.3971, 0.8078, 0.3954, 0.8122, 0.3919, 0.8389, 0.394, 0.9148, 0.257, 0.9138, 0.2775, 0.9048, 0.2884, 0.9064, 0.2653, 0.3115, 0.2837, 0.3145, 0.3151, 0.2993, 0.3151, 0.2841, 0.3151, 0.2688, 0.3151, 0.2536, 0.3151, 0.2384, 0.3151, 0.2232, 0.3151, 0.208, 0.3151, 0.1928, 0.3151, 0.1928, 0.2837, 0.0742, 0.2837, 0.071, 0.3151, 0.000248, 0.3151, 0.0002479, 0.2837, 0.7395, 0.4684, 0.7395, 0.3976, 0.8232, 0.3976, 0.8232, 0.4684, 0.8232, 0.4836, 0.8232, 0.4988, 0.8232, 0.514, 0.8232, 0.5292, 0.8232, 0.5445, 0.8232, 0.5597, 0.8232, 0.5749, 0.8232, 0.5901, 0.8232, 0.6053, 0.8232, 0.6205, 0.8232, 0.6358, 0.8232, 0.651, 0.8232, 0.6662, 0.8232, 0.6814, 0.8232, 0.6966, 0.8232, 0.7119, 0.8232, 0.7867, 0.7395, 0.7867, 0.7395, 0.7119, 0.7395, 0.6966, 0.7395, 0.6814, 0.7395, 0.6662, 0.7395, 0.651, 0.7395, 0.6358, 0.7395, 0.6205, 0.7395, 0.6053, 0.7395, 0.5901, 0.7395, 0.5749, 0.7395, 0.5597, 0.7395, 0.5445, 0.7395, 0.5292, 0.7395, 0.514, 0.7395, 0.4988, 0.7395, 0.4836, 0.4121, 0.3665, 0.4073, 0.3509, 0.4277, 0.3458, 0.4316, 0.3601, 0.4435, 0.1392, 0.4895, 0.07391, 0.5098, 0.08797, 0.4615, 0.1549, 0.4073, 0.3509, 0.403, 0.3351, 0.4243, 0.3314, 0.4277, 0.3458, 0.4578, 0.4441, 0.443, 0.4246, 0.4585, 0.4154, 0.4702, 0.4299, 0.403, 0.3351, 0.4, 0.3197, 0.422, 0.3171, 0.4243, 0.3314, 0.5488, 0.5332, 0.5012, 0.4896, 0.5152, 0.4759, 0.5571, 0.5252, 0.4, 0.3197, 0.398, 0.3043, 0.4207, 0.3027, 0.422, 0.3171, 0.398, 0.3043, 0.3976, 0.2885, 0.4203, 0.2882, 0.4207, 0.3027, 0.3976, 0.2885, 0.3984, 0.2723, 0.4209, 0.2732, 0.4203, 0.2882, 0.4201, 0.384, 0.4121, 0.3665, 0.4316, 0.3601, 0.4382, 0.3767, 0.4296, 0.4027, 0.4201, 0.384, 0.4382, 0.3767, 0.4463, 0.394, 0.4895, 0.07391, 0.5417, 0.009205, 0.5537, 0.01772, 0.5098, 0.08797, 0.4286, 0.1658, 0.4435, 0.1392, 0.4615, 0.1549, 0.449, 0.1745, 0.443, 0.4246, 0.4296, 0.4027, 0.4463, 0.394, 0.4585, 0.4154, 0.4165, 0.1941, 0.4286, 0.1658, 0.449, 0.1745, 0.4373, 0.2017, 0.4088, 0.2171, 0.4165, 0.1941, 0.4373, 0.2017, 0.4303, 0.2226, 0.403, 0.2376, 0.4088, 0.2171, 0.4303, 0.2226, 0.4251, 0.2417, 0.4004, 0.2552, 0.403, 0.2376, 0.4251, 0.2417, 0.4227, 0.2577, 0.5012, 0.4896, 0.4578, 0.4441, 0.4702, 0.4299, 0.5152, 0.4759, 0.3984, 0.2723, 0.4004, 0.2552, 0.4227, 0.2577, 0.4209, 0.2732, 0.5403, 0.0002477, 0.5641, 0.01324, 0.5537, 0.01772, 0.5417, 0.009205, 0.4011, 0.2148, 0.409, 0.1914, 0.4165, 0.1941, 0.4088, 0.2171, 0.439, 0.3577, 0.445, 0.3739, 0.4382, 0.3767, 0.4316, 0.3601, 0.5641, 0.5254, 0.5508, 0.5418, 0.5488, 0.5332, 0.5571, 0.5252, 0.3954, 0.236, 0.4011, 0.2148, 0.4088, 0.2171, 0.403, 0.2376, 0.445, 0.3739, 0.4527, 0.3908, 0.4463, 0.394, 0.4382, 0.3767, 0.5641, 0.01324, 0.5171, 0.09283, 0.5098, 0.08797, 0.5537, 0.01772, 0.4687, 0.1598, 0.4566, 0.1786, 0.449, 0.1745, 0.4615, 0.1549, 0.3926, 0.2541, 0.3954, 0.236, 0.403, 0.2376, 0.4004, 0.2552, 0.4527, 0.3908, 0.4644, 0.4115, 0.4585, 0.4154, 0.4463, 0.394, 0.4965, 0.4945, 0.4529, 0.4483, 0.4578, 0.4441, 0.5012, 0.4896, 0.4566, 0.1786, 0.4451, 0.2047, 0.4373, 0.2017, 0.449, 0.1745, 0.3906, 0.2717, 0.3926, 0.2541, 0.4004, 0.2552, 0.3984, 0.2723, 0.4451, 0.2047, 0.4383, 0.225, 0.4303, 0.2226, 0.4373, 0.2017, 0.3899, 0.2885, 0.3906, 0.2717, 0.3984, 0.2723, 0.3976, 0.2885, 0.4383, 0.225, 0.4334, 0.2435, 0.4251, 0.2417, 0.4303, 0.2226, 0.3904, 0.3049, 0.3899, 0.2885, 0.3976, 0.2885, 0.398, 0.3043, 0.4334, 0.2435, 0.4308, 0.2588, 0.4227, 0.2577, 0.4251, 0.2417, 0.4753, 0.4256, 0.5195, 0.4719, 0.5152, 0.4759, 0.4702, 0.4299, 0.3925, 0.321, 0.3904, 0.3049, 0.398, 0.3043, 0.4, 0.3197, 0.5508, 0.5418, 0.4965, 0.4945, 0.5012, 0.4896, 0.5488, 0.5332, 0.4308, 0.2588, 0.4291, 0.2739, 0.4209, 0.2732, 0.4227, 0.2577, 0.6033, 0.1639, 0.6183, 0.1372, 0.6361, 0.1532, 0.6235, 0.1729, 0.6038, 0.4007, 0.5941, 0.382, 0.6122, 0.3746, 0.6204, 0.3919, 0.6763, 0.4868, 0.6324, 0.4417, 0.6447, 0.4274, 0.6902, 0.4728, 0.5941, 0.382, 0.5861, 0.3646, 0.6056, 0.3581, 0.6122, 0.3746, 0.5861, 0.3646, 0.5812, 0.3489, 0.6016, 0.3437, 0.6056, 0.3581, 0.5812, 0.3489, 0.5769, 0.3332, 0.5982, 0.3294, 0.6016, 0.3437, 0.6324, 0.4417, 0.6174, 0.4225, 0.6329, 0.4133, 0.6447, 0.4274, 0.5769, 0.3332, 0.5738, 0.3177, 0.5958, 0.3151, 0.5982, 0.3294, 0.6648, 0.07249, 0.7178, 0.008057, 0.7298, 0.01668, 0.685, 0.08673, 0.5738, 0.3177, 0.5719, 0.3023, 0.5945, 0.3007, 0.5958, 0.3151, 0.6174, 0.4225, 0.6038, 0.4007, 0.6204, 0.3919, 0.6329, 0.4133, 0.5909, 0.1921, 0.6033, 0.1639, 0.6235, 0.1729, 0.6116, 0.1999, 0.5831, 0.2151, 0.5909, 0.1921, 0.6116, 0.1999, 0.6044, 0.2207, 0.7247, 0.53, 0.6763, 0.4868, 0.6902, 0.4728, 0.7329, 0.5218, 0.5771, 0.2355, 0.5831, 0.2151, 0.6044, 0.2207, 0.5992, 0.2398, 0.5743, 0.2531, 0.5771, 0.2355, 0.5992, 0.2398, 0.5967, 0.2558, 0.5723, 0.2702, 0.5743, 0.2531, 0.5967, 0.2558, 0.5948, 0.2712, 0.5715, 0.2865, 0.5723, 0.2702, 0.5948, 0.2712, 0.5942, 0.2862, 0.6183, 0.1372, 0.6648, 0.07249, 0.685, 0.08673, 0.6361, 0.1532, 0.5719, 0.3023, 0.5715, 0.2865, 0.5942, 0.2862, 0.5945, 0.3007, 0.5704, 0.2341, 0.5763, 0.213, 0.5831, 0.2151, 0.5771, 0.2355, 0.6182, 0.3721, 0.6261, 0.389, 0.6204, 0.3919, 0.6122, 0.3746, 0.6424, 0.1575, 0.6302, 0.1765, 0.6235, 0.1729, 0.6361, 0.1532, 0.5675, 0.2521, 0.5704, 0.2341, 0.5771, 0.2355, 0.5743, 0.2531, 0.6261, 0.389, 0.638, 0.4097, 0.6329, 0.4133, 0.6204, 0.3919, 0.6302, 0.1765, 0.6185, 0.2026, 0.6116, 0.1999, 0.6235, 0.1729, 0.5654, 0.2697, 0.5675, 0.2521, 0.5743, 0.2531, 0.5723, 0.2702, 0.6185, 0.2026, 0.6115, 0.2229, 0.6044, 0.2207, 0.6116, 0.1999, 0.6939, 0.4693, 0.739, 0.5219, 0.7329, 0.5218, 0.6902, 0.4728, 0.5646, 0.2865, 0.5654, 0.2697, 0.5723, 0.2702, 0.5715, 0.2865, 0.6115, 0.2229, 0.6064, 0.2414, 0.5992, 0.2398, 0.6044, 0.2207, 0.6121, 0.1333, 0.6595, 0.06839, 0.6648, 0.07249, 0.6183, 0.1372, 0.5652, 0.3028, 0.5646, 0.2865, 0.5715, 0.2865, 0.5719, 0.3023, 0.6064, 0.2414, 0.6038, 0.2568, 0.5967, 0.2558, 0.5992, 0.2398, 0.5672, 0.3188, 0.5652, 0.3028, 0.5719, 0.3023, 0.5738, 0.3177, 0.6038, 0.2568, 0.602, 0.2718, 0.5948, 0.2712, 0.5967, 0.2558, 0.6595, 0.06839, 0.7165, 0.0002477, 0.7178, 0.008057, 0.6648, 0.07249, 0.5705, 0.3347, 0.5672, 0.3188, 0.5738, 0.3177, 0.5769, 0.3332, 0.6281, 0.4454, 0.6126, 0.4258, 0.6174, 0.4225, 0.6324, 0.4417, 0.602, 0.2718, 0.6013, 0.2863, 0.5942, 0.2862, 0.5948, 0.2712, 0.575, 0.3508, 0.5705, 0.3347, 0.5769, 0.3332, 0.5812, 0.3489, 0.6914, 0.09107, 0.6424, 0.1575, 0.6361, 0.1532, 0.685, 0.08673, 0.7667, 0.3516, 0.7798, 0.3442, 0.789, 0.3564, 0.7785, 0.3649, 0.887, 0.04101, 0.8742, 0.04904, 0.8645, 0.03725, 0.8745, 0.02837, 0.8745, 0.02837, 0.8645, 0.03725, 0.839, 0.009391, 0.841, 0.005384, 0.8738, 0.3677, 0.8636, 0.3586, 0.8735, 0.3463, 0.8867, 0.3546, 0.8867, 0.3546, 0.8735, 0.3463, 0.8798, 0.3288, 0.8963, 0.3343, 0.8963, 0.3343, 0.8798, 0.3288, 0.8839, 0.3084, 0.9018, 0.3116, 0.9018, 0.3116, 0.8839, 0.3084, 0.8865, 0.2866, 0.9048, 0.2884, 0.9048, 0.2884, 0.8865, 0.2866, 0.888, 0.2642, 0.9064, 0.2653, 0.9064, 0.2653, 0.888, 0.2642, 0.8888, 0.2417, 0.9073, 0.2422, 0.9073, 0.2422, 0.8888, 0.2417, 0.8893, 0.219, 0.9076, 0.2192, 0.9076, 0.2192, 0.8893, 0.219, 0.8894, 0.1964, 0.9077, 0.1963, 0.9077, 0.1963, 0.8894, 0.1964, 0.8892, 0.1738, 0.9075, 0.1735, 0.9075, 0.1735, 0.8892, 0.1738, 0.8887, 0.1513, 0.9069, 0.1507, 0.9069, 0.1507, 0.8887, 0.1513, 0.8879, 0.129, 0.906, 0.1279, 0.906, 0.1279, 0.8879, 0.129, 0.8865, 0.107, 0.9043, 0.1052, 0.9043, 0.1052, 0.8865, 0.107, 0.8841, 0.08576, 0.9014, 0.08268, 0.9014, 0.08268, 0.8841, 0.08576, 0.8803, 0.06594, 0.8962, 0.0607, 0.8962, 0.0607, 0.8803, 0.06594, 0.8742, 0.04904, 0.887, 0.04101, 0.7835, 0.02545, 0.7932, 0.03496, 0.7828, 0.04677, 0.7699, 0.03786, 0.7699, 0.03786, 0.7828, 0.04677, 0.776, 0.06411, 0.7595, 0.05814, 0.7595, 0.05814, 0.776, 0.06411, 0.7716, 0.0845, 0.7536, 0.08102, 0.7536, 0.08102, 0.7716, 0.0845, 0.7689, 0.1063, 0.7504, 0.1043, 0.7504, 0.1043, 0.7689, 0.1063, 0.7672, 0.1287, 0.7487, 0.1276, 0.7487, 0.1276, 0.7672, 0.1287, 0.7663, 0.1512, 0.7479, 0.1507, 0.7479, 0.1507, 0.7663, 0.1512, 0.7658, 0.1739, 0.7475, 0.1737, 0.7475, 0.1737, 0.7658, 0.1739, 0.7657, 0.1966, 0.7474, 0.1966, 0.7474, 0.1966, 0.7657, 0.1966, 0.7659, 0.2192, 0.7476, 0.2194, 0.7476, 0.2194, 0.7659, 0.2192, 0.7663, 0.2417, 0.7481, 0.2422, 0.7481, 0.2422, 0.7663, 0.2417, 0.7671, 0.264, 0.749, 0.265, 0.749, 0.265, 0.7671, 0.264, 0.7684, 0.2859, 0.7506, 0.2876, 0.7506, 0.2876, 0.7684, 0.2859, 0.7706, 0.3072, 0.7534, 0.3101, 0.7534, 0.3101, 0.7706, 0.3072, 0.7741, 0.3271, 0.7582, 0.3319, 0.7582, 0.3319, 0.7741, 0.3271, 0.7798, 0.3442, 0.7667, 0.3516, 0.8122, 0.3919, 0.8146, 0.3873, 0.8375, 0.389, 0.8389, 0.394, 0.7785, 0.3649, 0.789, 0.3564, 0.8146, 0.3873, 0.8122, 0.3919, 0.841, 0.005384, 0.839, 0.009391, 0.8191, 0.007633, 0.8181, 0.003266, 0.7932, 0.03496, 0.7835, 0.02545, 0.8181, 0.003266, 0.8191, 0.007633, 0.8636, 0.3586, 0.8738, 0.3677, 0.8389, 0.394, 0.8375, 0.389, 0.7739, 0.236, 0.7744, 0.2555, 0.7671, 0.264, 0.7663, 0.2417, 0.7395, 0.1765, 0.7398, 0.1563, 0.7479, 0.1507, 0.7475, 0.1737, 0.8815, 0.2162, 0.8816, 0.1964, 0.8894, 0.1964, 0.8893, 0.219, 0.7744, 0.2555, 0.7753, 0.2747, 0.7684, 0.2859, 0.7671, 0.264, 0.7398, 0.1563, 0.7403, 0.1359, 0.7487, 0.1276, 0.7479, 0.1507, 0.8816, 0.1964, 0.8815, 0.1767, 0.8892, 0.1738, 0.8894, 0.1964, 0.7753, 0.2747, 0.7765, 0.2935, 0.7706, 0.3072, 0.7684, 0.2859, 0.7403, 0.1359, 0.7414, 0.1153, 0.7504, 0.1043, 0.7487, 0.1276, 0.8815, 0.1767, 0.8811, 0.1571, 0.8887, 0.1513, 0.8892, 0.1738, 0.7765, 0.2935, 0.7783, 0.3114, 0.7741, 0.3271, 0.7706, 0.3072, 0.7414, 0.1153, 0.7433, 0.09445, 0.7536, 0.08102, 0.7504, 0.1043, 0.8811, 0.1571, 0.8806, 0.1376, 0.8879, 0.129, 0.8887, 0.1513, 0.7783, 0.3114, 0.781, 0.328, 0.7798, 0.3442, 0.7741, 0.3271, 0.7433, 0.09445, 0.7467, 0.07326, 0.7595, 0.05814, 0.7536, 0.08102, 0.8806, 0.1376, 0.8797, 0.1184, 0.8865, 0.107, 0.8879, 0.129, 0.7467, 0.07326, 0.7529, 0.05205, 0.7699, 0.03786, 0.7595, 0.05814, 0.8797, 0.1184, 0.8784, 0.09961, 0.8841, 0.08576, 0.8865, 0.107, 0.7529, 0.05205, 0.764, 0.03274, 0.7835, 0.02545, 0.7699, 0.03786, 0.8784, 0.09961, 0.8764, 0.08169, 0.8803, 0.06594, 0.8841, 0.08576, 0.9027, 0.0551, 0.9081, 0.07536, 0.8962, 0.0607, 0.887, 0.04101, 0.8764, 0.08169, 0.8735, 0.06525, 0.8742, 0.04904, 0.8803, 0.06594, 0.9081, 0.07536, 0.9113, 0.09569, 0.9014, 0.08268, 0.8962, 0.0607, 0.9113, 0.09569, 0.9131, 0.1159, 0.9043, 0.1052, 0.9014, 0.08268, 0.9131, 0.1159, 0.9143, 0.1361, 0.906, 0.1279, 0.9043, 0.1052, 0.9143, 0.1361, 0.915, 0.1562, 0.9069, 0.1507, 0.906, 0.1279, 0.915, 0.1562, 0.9154, 0.1762, 0.9075, 0.1735, 0.9069, 0.1507, 0.9154, 0.1762, 0.9156, 0.1963, 0.9077, 0.1963, 0.9075, 0.1735, 0.764, 0.03274, 0.8138, 0.0002477, 0.8181, 0.003266, 0.7835, 0.02545, 0.9156, 0.1963, 0.9156, 0.2165, 0.9076, 0.2192, 0.9077, 0.1963, 0.8138, 0.0002477, 0.8461, 0.002132, 0.841, 0.005384, 0.8181, 0.003266, 0.9156, 0.2165, 0.9153, 0.2367, 0.9073, 0.2422, 0.9076, 0.2192, 0.8926, 0.3594, 0.8425, 0.3971, 0.8389, 0.394, 0.8738, 0.3677, 0.7877, 0.04927, 0.7831, 0.06359, 0.7828, 0.04677, 0.7932, 0.03496, 0.9153, 0.2367, 0.9148, 0.257, 0.9064, 0.2653, 0.9073, 0.2422, 0.8078, 0.3954, 0.7608, 0.356, 0.7785, 0.3649, 0.8122, 0.3919, 0.7831, 0.06359, 0.7797, 0.08049, 0.776, 0.06411, 0.7828, 0.04677, 0.8388, 0.01208, 0.8191, 0.01095, 0.8191, 0.007633, 0.839, 0.009391, 0.781, 0.328, 0.7846, 0.3421, 0.789, 0.3564, 0.7798, 0.3442, 0.5646, 0.538, 0.6483, 0.538, 0.6483, 0.5695, 0.6065, 0.5695, 0.5646, 0.5695, 0.3115, 0.3471, 0.3145, 0.3156, 0.3894, 0.3156, 0.3894, 0.3471, 0.1928, 0.2837, 0.1928, 0.3151, 0.1775, 0.3151, 0.1623, 0.3151, 0.1471, 0.3151, 0.1319, 0.3151, 0.1167, 0.3151, 0.1014, 0.3151, 0.08622, 0.3151, 0.071, 0.3151, 0.0742, 0.2837, 0.07929, 0.1632, 0.07675, 0.2234, 0.0002479, 0.2234, 0.0002479, 0.1632, 0.7325, 0.7009, 0.7325, 0.7612, 0.6907, 0.7612, 0.6907, 0.7009, 0.6907, 0.8215, 0.6488, 0.8215, 0.6488, 0.7612, 0.6907, 0.7612, 0.3066, 0.4676, 0.3091, 0.4074, 0.3894, 0.4074, 0.3894, 0.4676, 0.3115, 0.2837, 0.3091, 0.2234, 0.3894, 0.2234, 0.3894, 0.2837, 0.5646, 0.69, 0.5646, 0.6298, 0.6065, 0.6298, 0.6065, 0.69, 0.0742, 0.3471, 0.07675, 0.4074, 0.0002479, 0.4074, 0.0002479, 0.3471, 0.1623, 0.3156, 0.1775, 0.3156, 0.1928, 0.3156, 0.1928, 0.3471, 0.0742, 0.3471, 0.071, 0.3156, 0.08622, 0.3156, 0.1014, 0.3156, 0.1167, 0.3156, 0.1319, 0.3156, 0.1471, 0.3156, 0.2993, 0.3156, 0.3145, 0.3156, 0.3115, 0.3471, 0.1928, 0.3471, 0.1928, 0.3156, 0.208, 0.3156, 0.2232, 0.3156, 0.2384, 0.3156, 0.2536, 0.3156, 0.2688, 0.3156, 0.2841, 0.3156, 0.07675, 0.4074, 0.07929, 0.4676, 0.0002478, 0.4676, 0.0002479, 0.4074, 0.07675, 0.2234, 0.0742, 0.2837, 0.0002479, 0.2837, 0.0002479, 0.2234, 0.3066, 0.1632, 0.3091, 0.2234, 0.3115, 0.2837, 0.1928, 0.2837, 0.1928, 0.2621, 0.208, 0.2608, 0.2232, 0.2573, 0.2384, 0.2514, 0.2536, 0.2442, 0.2688, 0.231, 0.2841, 0.2147, 0.2993, 0.1903, 0.1928, 0.2837, 0.0742, 0.2837, 0.07675, 0.2234, 0.07929, 0.1632, 0.08622, 0.1903, 0.1014, 0.2147, 0.1167, 0.231, 0.1319, 0.2442, 0.1471, 0.2514, 0.1623, 0.2573, 0.1775, 0.2608, 0.1928, 0.2621, 0.0742, 0.3471, 0.1928, 0.3471, 0.1928, 0.3687, 0.1775, 0.37, 0.1623, 0.3735, 0.1471, 0.3794, 0.1319, 0.3866, 0.1167, 0.3997, 0.1014, 0.4161, 0.08622, 0.4404, 0.07929, 0.4676, 0.07675, 0.4074, 0.1928, 0.3687, 0.1928, 0.3471, 0.3115, 0.3471, 0.3091, 0.4074, 0.3066, 0.4676, 0.2993, 0.4404, 0.2841, 0.4161, 0.2688, 0.3997, 0.2536, 0.3866, 0.2384, 0.3794, 0.2232, 0.3735, 0.208, 0.37, 0.6907, 0.7612, 0.6488, 0.7612, 0.6488, 0.7009, 0.6907, 0.7009, 0.6065, 0.6298, 0.6483, 0.6298, 0.6483, 0.69, 0.6065, 0.69, 0.3091, 0.4074, 0.3115, 0.3471, 0.3894, 0.3471, 0.3894, 0.4074, 0.3091, 0.2234, 0.3066, 0.1632, 0.3894, 0.1632, 0.3894, 0.2234])
me_cube_002.materials.append(mat_border)
me_cube_002.materials.append(mat_walls)
me_cube_002.use_remesh_fix_poles = True
me_cube_002.use_remesh_preserve_attributes = False
me_cube_002.update()

# ---- objects
ob_cube = bpy.data.objects.new('Cube', me_cube_002)

# ---- transforms, parenting, visibility, modifiers, constraints
ob_cube.location = (0.0, 0.0, 53.03)
ob_cube.scale = (8.308, 8.308, 8.308)

# ---- collection membership
col_collection.objects.link(ob_cube)

# ---- scene / render settings (as saved in the file)
scene.frame_start = 1; scene.frame_end = 250; scene.frame_set(1)
scene.render.engine = 'BLENDER_EEVEE_NEXT'
scene.cycles.sampling_pattern = 'TABULATED_SOBOL'
scene.cycles.use_light_tree = False
scene.view_settings.view_transform = 'Filmic'
bpy.context.view_layer.update()

# ---- added for rendering (the .blend has no active camera and no usable light): camera, sun
cam_auto = bpy.data.cameras.new('AutoCamera')
cam_auto.lens = 50.0
cam_auto.sensor_width = 36.0
cam_auto.clip_end = 1671.36
ob_auto_camera = bpy.data.objects.new('AutoCamera', cam_auto)
scene.collection.objects.link(ob_auto_camera)
ob_auto_camera.location = (95.3182, -114.0, 118.324)
ob_auto_camera.rotation_euler = (1.09748, -7.21219e-08, 0.694738)
scene.camera = ob_auto_camera
light_auto_sun = bpy.data.lights.new('AutoSun', 'SUN')
light_auto_sun.energy = 3.0
light_auto_sun.angle = 0.0523599
ob_auto_sun = bpy.data.objects.new('AutoSun', light_auto_sun)
scene.collection.objects.link(ob_auto_sun)
ob_auto_sun.rotation_euler = (0.872665, 0.174533, 0.523599)
bpy.context.view_layer.update()

